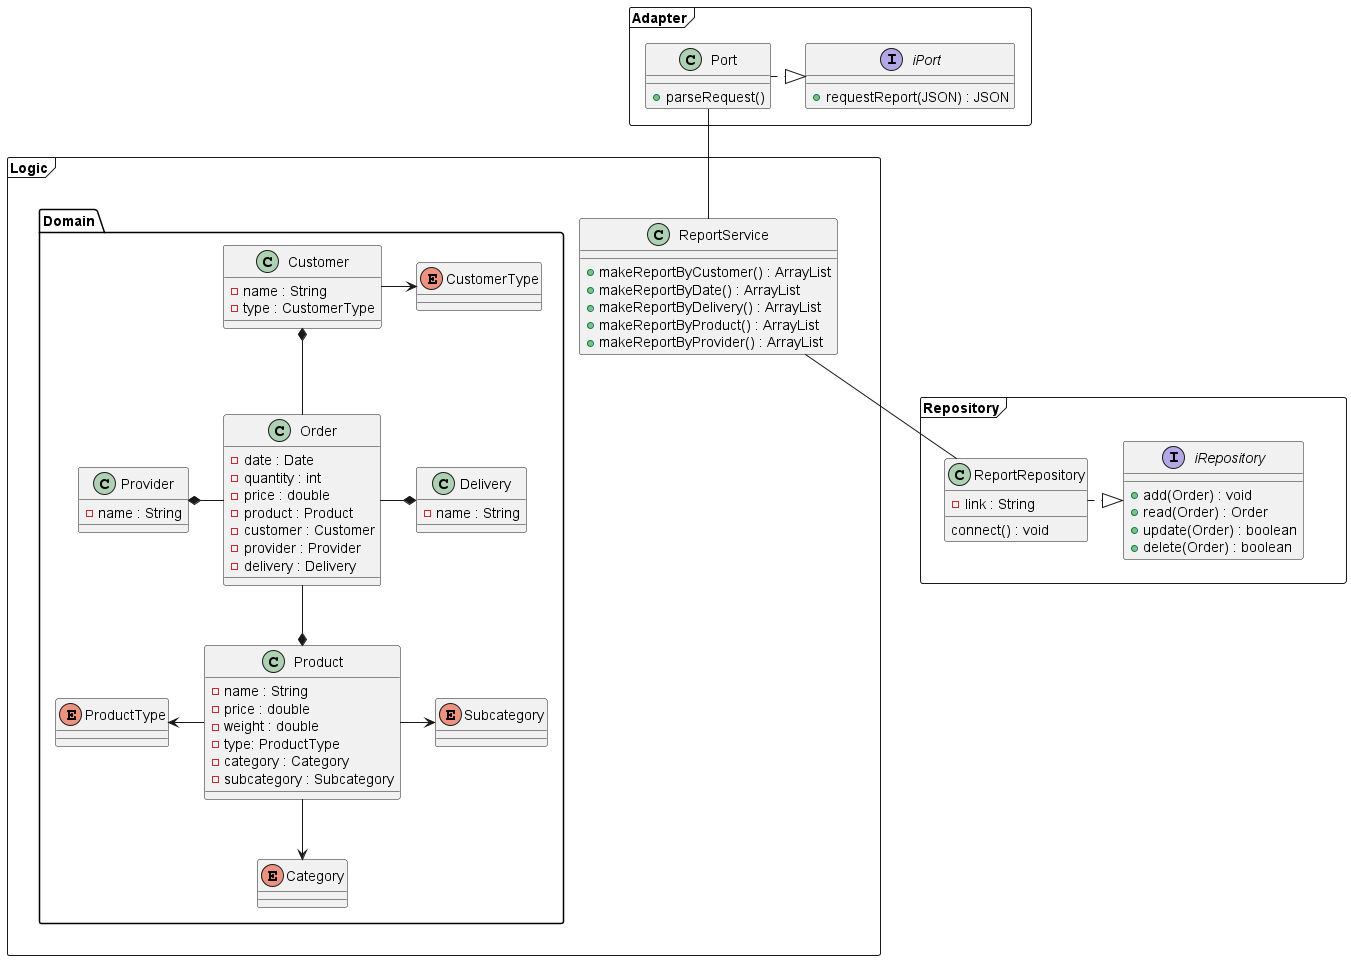

The diagram above was rendered by PlantUML. Its source (embedded in the PNG):
@startuml UML Wholesale Company
' skinparam linetype ortho
' allowmixing

package Adapter as adapter <<Frame>> {
    class Port {
        +parseRequest()
        
    }
    interface iPort {
        +requestReport(JSON) : JSON
    }
    iPort <|.left. Port
}

package Logic as logic <<Frame>> {
    class ReportService {
        +makeReportByCustomer() : ArrayList
        +makeReportByDate() : ArrayList
        +makeReportByDelivery() : ArrayList
        +makeReportByProduct() : ArrayList
        +makeReportByProvider() : ArrayList
    }
    package Domain {
        class Order {
            -date : Date
            -quantity : int
            -price : double
            -product : Product
            -customer : Customer
            -provider : Provider
            -delivery : Delivery
        }

        class Customer {
            -name : String
            -type : CustomerType            
        }
        enum CustomerType

        class Provider {
            -name : String
        }
        class Delivery {
            -name : String
        }
        class Product {
            -name : String
            -price : double
            -weight : double
            -type: ProductType
            -category : Category
            -subcategory : Subcategory
        }
        enum ProductType
        enum Category
        enum Subcategory

        Customer -right-> CustomerType
        Order -up-* Customer
        Order -left-* Provider
        Order -right-* Delivery
        Order -down-* Product
        Product -left-> ProductType
        Product -down-> Category
        Product -right-> Subcategory
    }
}

package Repository as repo <<Frame>> {
    class ReportRepository {
        - link : String
        connect() : void
    }

    interface iRepository {
        + add(Order) : void
        + read(Order) : Order
        + update(Order) : boolean
        + delete(Order) : boolean
    }

    iRepository <|.left. ReportRepository
} 

' adapter -down[hidden]- logic
' logic -up[hidden]- adapter
logic -down[hidden]- repo
Port -down- ReportService
ReportService -down- ReportRepository
' together {
'     adapter
'     logic
'     repo
' }

@enduml